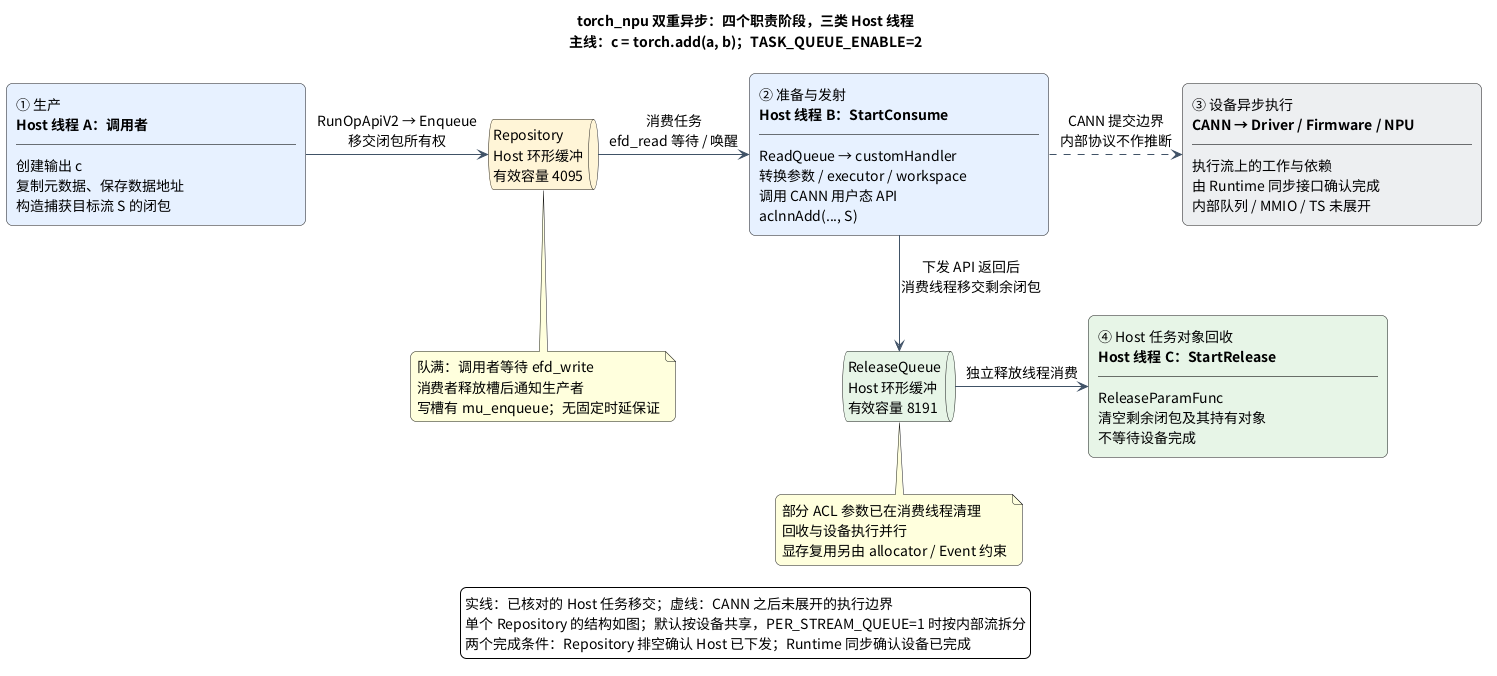

The diagram above was rendered by PlantUML. Its source (embedded in the PNG):
@startuml
!pragma layout smetana
skinparam defaultFontName Noto Sans CJK SC
skinparam defaultFontSize 14
skinparam shadowing false
skinparam roundcorner 12
skinparam backgroundColor white
skinparam ArrowColor #405267
skinparam nodesep 55
skinparam ranksep 65
title torch_npu 双重异步：四个职责阶段，三类 Host 线程\n主线：c = torch.add(a, b)；TASK_QUEUE_ENABLE=2

rectangle "① 生产\n<b>Host 线程 A：调用者</b>\n────────────────────\n创建输出 c\n复制元数据、保存数据地址\n构造捕获目标流 S 的闭包" as P #E7F1FF
queue "Repository\nHost 环形缓冲\n有效容量 4095" as Q #FFF4D6
rectangle "② 准备与发射\n<b>Host 线程 B：StartConsume</b>\n────────────────────\nReadQueue → customHandler\n转换参数 / executor / workspace\n调用 CANN 用户态 API\naclnnAdd(..., S)" as C #E7F1FF
rectangle "③ 设备异步执行\n<b>CANN → Driver / Firmware / NPU</b>\n────────────────────\n执行流上的工作与依赖\n由 Runtime 同步接口确认完成\n内部队列 / MMIO / TS 未展开" as D #ECEEF1
queue "ReleaseQueue\nHost 环形缓冲\n有效容量 8191" as RQ #E6F4E7
rectangle "④ Host 任务对象回收\n<b>Host 线程 C：StartRelease</b>\n────────────────────\nReleaseParamFunc\n清空剩余闭包及其持有对象\n不等待设备完成" as R #E6F4E7

P -right-> Q : RunOpApiV2 → Enqueue\n移交闭包所有权
Q -right-> C : 消费任务\nefd_read 等待 / 唤醒
C .right.> D : CANN 提交边界\n内部协议不作推断
C -down-> RQ : 下发 API 返回后\n消费线程移交剩余闭包
RQ -right-> R : 独立释放线程消费
note bottom of Q
  队满：调用者等待 efd_write
  消费者释放槽后通知生产者
  写槽有 mu_enqueue；无固定时延保证
end note
note bottom of RQ
  部分 ACL 参数已在消费线程清理
  回收与设备执行并行
  显存复用另由 allocator / Event 约束
end note
legend bottom
  实线：已核对的 Host 任务移交；虚线：CANN 之后未展开的执行边界
  单个 Repository 的结构如图；默认按设备共享，PER_STREAM_QUEUE=1 时按内部流拆分
  两个完成条件：Repository 排空确认 Host 已下发；Runtime 同步确认设备已完成
endlegend
@enduml